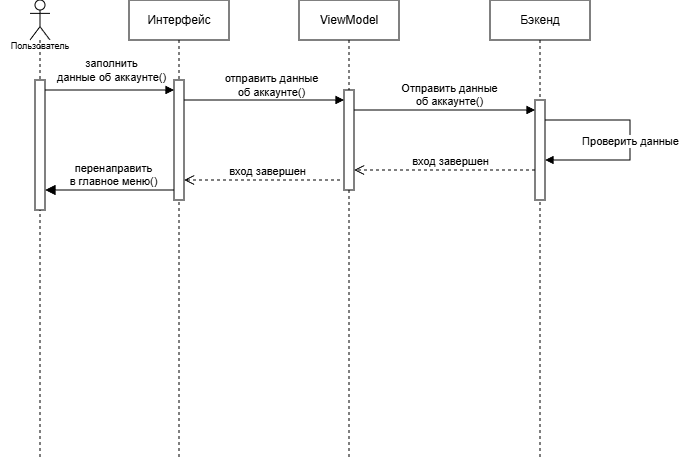

The diagram above was exported from draw.io. Its source (the exported page's mxGraphModel, read from the mxfile embedded in the PNG):
<mxGraphModel dx="1490" dy="888" grid="1" gridSize="10" guides="1" tooltips="1" connect="1" arrows="1" fold="1" page="1" pageScale="1" pageWidth="827" pageHeight="1169" math="0" shadow="0">
  <root>
    <mxCell id="0" />
    <mxCell id="1" parent="0" />
    <mxCell id="WvU2bAJlv3-fb_eBMbqN-45" parent="1" style="shape=umlLifeline;perimeter=lifelinePerimeter;whiteSpace=wrap;html=1;container=1;dropTarget=0;collapsible=0;recursiveResize=0;outlineConnect=0;portConstraint=eastwest;newEdgeStyle={&quot;curved&quot;:0,&quot;rounded&quot;:0};participant=umlActor;size=40;" value="" vertex="1">
      <mxGeometry height="460" width="20" x="10" y="300" as="geometry" />
    </mxCell>
    <mxCell id="WvU2bAJlv3-fb_eBMbqN-85" parent="WvU2bAJlv3-fb_eBMbqN-45" style="html=1;points=[[0,0,0,0,5],[0,1,0,0,-5],[1,0,0,0,5],[1,1,0,0,-5]];perimeter=orthogonalPerimeter;outlineConnect=0;targetShapes=umlLifeline;portConstraint=eastwest;newEdgeStyle={&quot;curved&quot;:0,&quot;rounded&quot;:0};" value="" vertex="1">
      <mxGeometry height="130" width="10" x="5" y="80" as="geometry" />
    </mxCell>
    <mxCell id="WvU2bAJlv3-fb_eBMbqN-49" parent="1" style="shape=umlLifeline;perimeter=lifelinePerimeter;whiteSpace=wrap;html=1;container=1;dropTarget=0;collapsible=0;recursiveResize=0;outlineConnect=0;portConstraint=eastwest;newEdgeStyle={&quot;curved&quot;:0,&quot;rounded&quot;:0};" value="ViewModel" vertex="1">
      <mxGeometry height="460" width="100" x="279" y="300" as="geometry" />
    </mxCell>
    <mxCell id="WvU2bAJlv3-fb_eBMbqN-93" parent="WvU2bAJlv3-fb_eBMbqN-49" style="html=1;points=[[0,0,0,0,5],[0,1,0,0,-5],[1,0,0,0,5],[1,1,0,0,-5]];perimeter=orthogonalPerimeter;outlineConnect=0;targetShapes=umlLifeline;portConstraint=eastwest;newEdgeStyle={&quot;curved&quot;:0,&quot;rounded&quot;:0};" value="" vertex="1">
      <mxGeometry height="100" width="10" x="45" y="90" as="geometry" />
    </mxCell>
    <mxCell id="WvU2bAJlv3-fb_eBMbqN-63" parent="1" style="shape=umlLifeline;perimeter=lifelinePerimeter;whiteSpace=wrap;html=1;container=1;dropTarget=0;collapsible=0;recursiveResize=0;outlineConnect=0;portConstraint=eastwest;newEdgeStyle={&quot;curved&quot;:0,&quot;rounded&quot;:0};" value="Интерфейс" vertex="1">
      <mxGeometry height="460" width="100" x="109" y="300" as="geometry" />
    </mxCell>
    <mxCell id="WvU2bAJlv3-fb_eBMbqN-86" parent="WvU2bAJlv3-fb_eBMbqN-63" style="html=1;points=[[0,0,0,0,5],[0,1,0,0,-5],[1,0,0,0,5],[1,1,0,0,-5]];perimeter=orthogonalPerimeter;outlineConnect=0;targetShapes=umlLifeline;portConstraint=eastwest;newEdgeStyle={&quot;curved&quot;:0,&quot;rounded&quot;:0};" value="" vertex="1">
      <mxGeometry height="120" width="10" x="45" y="80" as="geometry" />
    </mxCell>
    <mxCell id="WvU2bAJlv3-fb_eBMbqN-77" parent="1" style="text;html=1;whiteSpace=wrap;strokeColor=none;fillColor=none;align=center;verticalAlign=middle;rounded=0;autosize=1;resizable=0;" value="&lt;font style=&quot;font-size: 9px;&quot;&gt;Пользователь&lt;/font&gt;" vertex="1">
      <mxGeometry height="30" width="80" x="-20" y="330" as="geometry" />
    </mxCell>
    <mxCell id="WvU2bAJlv3-fb_eBMbqN-69" edge="1" parent="1" style="html=1;verticalAlign=bottom;endArrow=open;dashed=1;endSize=8;curved=0;rounded=0;" value="вход завершен">
      <mxGeometry relative="1" x="-0.0608" as="geometry">
        <mxPoint as="offset" />
        <Array as="points">
          <mxPoint x="470" y="470" />
        </Array>
        <mxPoint x="515" y="470.0000000000002" as="sourcePoint" />
        <mxPoint x="334" y="470" as="targetPoint" />
      </mxGeometry>
    </mxCell>
    <mxCell id="WvU2bAJlv3-fb_eBMbqN-79" parent="1" style="shape=umlLifeline;perimeter=lifelinePerimeter;whiteSpace=wrap;html=1;container=1;dropTarget=0;collapsible=0;recursiveResize=0;outlineConnect=0;portConstraint=eastwest;newEdgeStyle={&quot;curved&quot;:0,&quot;rounded&quot;:0};" value="Бэкенд" vertex="1">
      <mxGeometry height="460" width="100" x="470" y="300" as="geometry" />
    </mxCell>
    <mxCell id="WvU2bAJlv3-fb_eBMbqN-113" parent="WvU2bAJlv3-fb_eBMbqN-79" style="html=1;points=[[0,0,0,0,5],[0,1,0,0,-5],[1,0,0,0,5],[1,1,0,0,-5]];perimeter=orthogonalPerimeter;outlineConnect=0;targetShapes=umlLifeline;portConstraint=eastwest;newEdgeStyle={&quot;curved&quot;:0,&quot;rounded&quot;:0};" value="" vertex="1">
      <mxGeometry height="100" width="10" x="45" y="100" as="geometry" />
    </mxCell>
    <mxCell id="WvU2bAJlv3-fb_eBMbqN-116" edge="1" parent="WvU2bAJlv3-fb_eBMbqN-79" source="WvU2bAJlv3-fb_eBMbqN-113" style="html=1;verticalAlign=bottom;endArrow=block;curved=0;rounded=0;" target="WvU2bAJlv3-fb_eBMbqN-113" value="Проверить данные">
      <mxGeometry relative="1" width="80" x="0.0952" as="geometry">
        <mxPoint as="offset" />
        <Array as="points">
          <mxPoint x="100" y="120" />
          <mxPoint x="140" y="120" />
          <mxPoint x="140" y="160" />
        </Array>
        <mxPoint x="150" y="120" as="sourcePoint" />
        <mxPoint x="331" y="120.00000000000023" as="targetPoint" />
      </mxGeometry>
    </mxCell>
    <mxCell id="WvU2bAJlv3-fb_eBMbqN-88" edge="1" parent="1" source="WvU2bAJlv3-fb_eBMbqN-85" style="endArrow=block;html=1;rounded=0;endFill=1;" target="WvU2bAJlv3-fb_eBMbqN-86" value="">
      <mxGeometry height="50" relative="1" width="50" as="geometry">
        <Array as="points">
          <mxPoint x="85" y="390" />
        </Array>
        <mxPoint x="20" y="390" as="sourcePoint" />
        <mxPoint x="149" y="390" as="targetPoint" />
      </mxGeometry>
    </mxCell>
    <mxCell id="WvU2bAJlv3-fb_eBMbqN-89" connectable="0" parent="WvU2bAJlv3-fb_eBMbqN-88" style="edgeLabel;html=1;align=center;verticalAlign=middle;resizable=0;points=[];" value="заполнить &lt;br&gt;данные об аккаунте()" vertex="1">
      <mxGeometry relative="1" x="0.0882" y="1" as="geometry">
        <mxPoint x="-5" y="-19" as="offset" />
      </mxGeometry>
    </mxCell>
    <mxCell id="WvU2bAJlv3-fb_eBMbqN-91" edge="1" parent="1" style="endArrow=block;html=1;rounded=0;endFill=1;" value="">
      <mxGeometry height="50" relative="1" width="50" as="geometry">
        <Array as="points">
          <mxPoint x="290" y="400" />
        </Array>
        <mxPoint x="164" y="400" as="sourcePoint" />
        <mxPoint x="324" y="400" as="targetPoint" />
      </mxGeometry>
    </mxCell>
    <mxCell id="WvU2bAJlv3-fb_eBMbqN-92" connectable="0" parent="WvU2bAJlv3-fb_eBMbqN-91" style="edgeLabel;html=1;align=center;verticalAlign=middle;resizable=0;points=[];" value="отправить данные &lt;br&gt;об аккаунте()" vertex="1">
      <mxGeometry relative="1" x="0.0882" y="1" as="geometry">
        <mxPoint x="-1" y="-14" as="offset" />
      </mxGeometry>
    </mxCell>
    <mxCell id="WvU2bAJlv3-fb_eBMbqN-67" edge="1" parent="1" source="WvU2bAJlv3-fb_eBMbqN-93" style="html=1;verticalAlign=bottom;endArrow=block;curved=0;rounded=0;" value="Отправить данные &lt;br&gt;об аккаунте()">
      <mxGeometry relative="1" width="80" x="0.0547" as="geometry">
        <mxPoint as="offset" />
        <Array as="points">
          <mxPoint x="420" y="410" />
          <mxPoint x="490" y="410" />
        </Array>
        <mxPoint x="324" y="430" as="sourcePoint" />
        <mxPoint x="515" y="410.0000000000002" as="targetPoint" />
      </mxGeometry>
    </mxCell>
    <mxCell id="WvU2bAJlv3-fb_eBMbqN-114" edge="1" parent="1" style="html=1;verticalAlign=bottom;endArrow=open;dashed=1;endSize=8;curved=0;rounded=0;" value="вход завершен">
      <mxGeometry relative="1" x="-0.0608" as="geometry">
        <mxPoint as="offset" />
        <Array as="points">
          <mxPoint x="250" y="480" />
        </Array>
        <mxPoint x="320" y="480" as="sourcePoint" />
        <mxPoint x="164" y="480" as="targetPoint" />
      </mxGeometry>
    </mxCell>
    <mxCell id="WvU2bAJlv3-fb_eBMbqN-115" edge="1" parent="1" style="html=1;verticalAlign=bottom;endArrow=block;endSize=8;curved=0;rounded=0;endFill=1;" value="перенаправить &lt;br&gt;в главное меню()">
      <mxGeometry relative="1" x="-0.0608" as="geometry">
        <mxPoint as="offset" />
        <Array as="points">
          <mxPoint x="130" y="490" />
          <mxPoint x="70" y="490" />
        </Array>
        <mxPoint x="154" y="490" as="sourcePoint" />
        <mxPoint x="25" y="490" as="targetPoint" />
      </mxGeometry>
    </mxCell>
  </root>
</mxGraphModel>